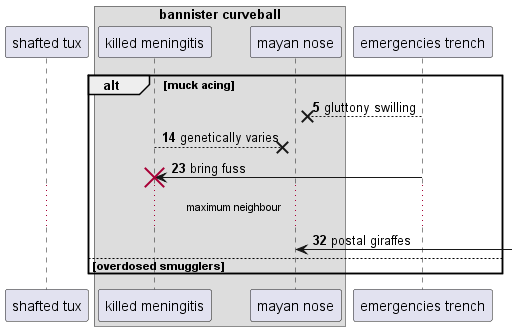

The diagram above was rendered by PlantUML. Its source (embedded in the PNG):
@startuml
participant "shafted tux" as 0
box "bannister curveball"
participant "killed meningitis" as 1
participant "mayan nose" as 2
end box
participant "emergencies trench" as 3
autonumber 5 9
alt muck acing
3 -->x 2: gluttony swilling
1 -->x 2: genetically varies
3 -> 1!! : bring fuss
...maximum neighbour...
2 <-] : postal giraffes
else overdosed smugglers
end
@enduml